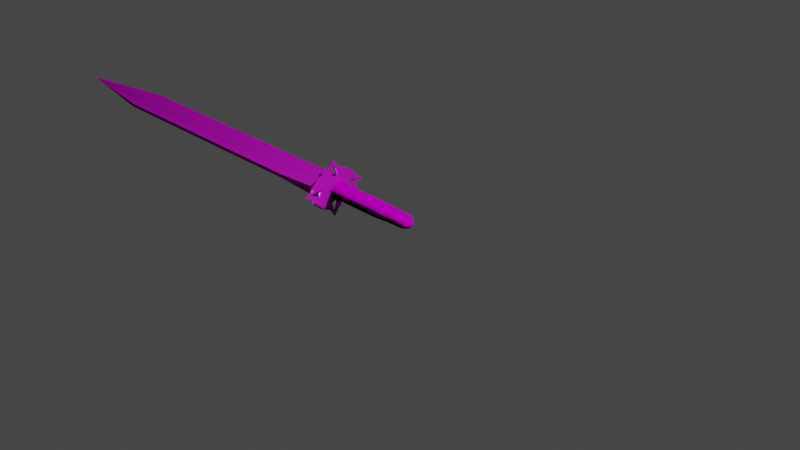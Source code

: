 # Source: IronShortsword.blend  (saved by Blender 2.83.19; exported with 4.5.12 LTS)
import bpy
from mathutils import Matrix  # noqa: F401  (used for matrix-valued properties, if any)

bpy.ops.wm.read_factory_settings(use_empty=True)
scene = bpy.context.scene
scene.name = 'Scene'

# ---- collections
col_collection = bpy.data.collections.new('Collection'); scene.collection.children.link(col_collection)

# ---- images (referenced by path relative to the original .blend; pixels are not part of the script)
import os
ASSET_DIR = os.environ.get("B2B_ASSET_DIR", "")  # directory of the original .blend (textures are referenced by path, not embedded)
HERE = os.path.dirname(os.path.abspath(__file__))  # packed textures are extracted next to this script under _unpacked/

def load_image(name, relpath, width, height, colorspace="sRGB"):
    """Load a texture the original file referenced (path relative to the .blend, or extracted next to this script)."""
    p = next((c for c in (os.path.join(HERE, relpath), os.path.join(ASSET_DIR, relpath)) if relpath and os.path.exists(c)), "")
    if p:
        img = bpy.data.images.load(p, check_existing=True)
        img.name = name
    else:  # same state as the original file: an image datablock whose file is absent (Cycles renders it pink)
        img = bpy.data.images.new(name, width, height)
        img.source = "FILE"
        img.filepath = "//" + (relpath or name)
    img.colorspace_settings.name = colorspace
    return img
img_oldiron01_1k_basecolor_png = load_image('OldIron01_1K_BaseColor.png', 'OldIron01_1K_BaseColor.png', 1024, 1024, 'sRGB')
img_oldiron01_1k_metallic_png = load_image('OldIron01_1K_Metallic.png', 'OldIron01_1K_Metallic.png', 1024, 1024, 'sRGB')
img_oldiron01_1k_normal_png = load_image('OldIron01_1K_Normal.png', 'OldIron01_1K_Normal.png', 1024, 1024, 'sRGB')
img_oldiron01_1k_roughness_png = load_image('OldIron01_1K_Roughness.png', 'OldIron01_1K_Roughness.png', 1024, 1024, 'sRGB')
img_wood03_2k_basecolor_png = load_image('Wood03_2K_BaseColor.png', 'Wood03_2K_BaseColor.png', 1024, 1024, 'sRGB')
img_wood03_2k_normal_png = load_image('Wood03_2K_Normal.png', 'Wood03_2K_Normal.png', 1024, 1024, 'sRGB')
img_wood03_2k_roughness_png = load_image('Wood03_2K_Roughness.png', 'Wood03_2K_Roughness.png', 1024, 1024, 'sRGB')
img_wood03_2k_height_png = load_image('Wood03_2K_Height.png', 'Wood03_2K_Height.png', 1024, 1024, 'sRGB')

# ---- materials (node trees are filled in below, after node groups)
mat_metal = bpy.data.materials.new('Metal')
mat_metal.alpha_threshold = 0.0
mat_metal.use_transparent_shadow = False
mat_metal.line_color = (0.0, 0.0, 0.0, 1.0)
mat_wood_01 = bpy.data.materials.new('Wood 01')
mat_wood_01.alpha_threshold = 0.0
mat_wood_01.use_transparent_shadow = False
mat_wood_01.line_color = (0.0, 0.0, 0.0, 1.0)

# ---- material node trees
mat_metal.use_nodes = True; mat_metal.node_tree.nodes.clear()
_N = mat_metal.node_tree.nodes; _L = mat_metal.node_tree.links
n0 = _N.new('ShaderNodeOutputMaterial'); n0.name = 'Material Output'; n0.location = (300, 300)
n1 = _N.new('ShaderNodeBsdfPrincipled'); n1.name = 'Principled BSDF'; n1.location = (10, 300)
n1.distribution = 'GGX'
n1.subsurface_method = 'BURLEY'
n1.inputs[3].default_value = 1.45
n1.inputs[27].default_value = (0.0, 0.0, 0.0, 1.0)
n1.inputs[28].default_value = 1.0
n2 = _N.new('ShaderNodeTexImage'); n2.name = 'Image Texture'; n2.location = (-489, 305)
n2.image = img_oldiron01_1k_basecolor_png
n3 = _N.new('ShaderNodeTexImage'); n3.name = 'Image Texture.001'; n3.location = (-442, -99)
n3.image = img_oldiron01_1k_metallic_png
n4 = _N.new('ShaderNodeTexImage'); n4.name = 'Image Texture.002'; n4.location = (315, -5)
n4.image = img_oldiron01_1k_normal_png
n5 = _N.new('ShaderNodeTexImage'); n5.name = 'Image Texture.003'; n5.location = (-194, 377)
n5.image = img_oldiron01_1k_roughness_png
_L.new(n1.outputs[0], n0.inputs[0])
_L.new(n2.outputs[0], n1.inputs[0])
_L.new(n3.outputs[0], n1.inputs[1])
_L.new(n4.outputs[0], n1.inputs[5])
_L.new(n5.outputs[0], n1.inputs[2])
n0.is_active_output = True
mat_wood_01.use_nodes = True; mat_wood_01.node_tree.nodes.clear()
_N = mat_wood_01.node_tree.nodes; _L = mat_wood_01.node_tree.links
n0 = _N.new('ShaderNodeBsdfPrincipled'); n0.name = 'Principled BSDF'; n0.location = (10, 300)
n0.distribution = 'GGX'
n0.subsurface_method = 'BURLEY'
n0.inputs[3].default_value = 1.45
n0.inputs[13].default_value = 0.005
n0.inputs[27].default_value = (0.0, 0.0, 0.0, 1.0)
n0.inputs[28].default_value = 1.0
n1 = _N.new('ShaderNodeTexImage'); n1.name = 'Image Texture'; n1.location = (-366, 160)
n1.image = img_wood03_2k_basecolor_png
n2 = _N.new('ShaderNodeTexImage'); n2.name = 'Image Texture.002'; n2.location = (-807, -32)
n2.image = img_wood03_2k_normal_png
n3 = _N.new('ShaderNodeTexImage'); n3.name = 'Image Texture.003'; n3.location = (-674, 199)
n3.image = img_wood03_2k_roughness_png
n4 = _N.new('ShaderNodeTexImage'); n4.name = 'Image Texture.001'; n4.location = (331, -255)
n4.image = img_wood03_2k_height_png
n5 = _N.new('ShaderNodeOutputMaterial'); n5.name = 'Material Output'; n5.location = (300, 300)
n6 = _N.new('ShaderNodeDisplacement'); n6.name = 'Displacement'; n6.location = (312, 25)
n6.inputs[0].default_value = 4.7
n6.inputs[2].default_value = 1.0
_L.new(n0.outputs[0], n5.inputs[0])
_L.new(n1.outputs[0], n0.inputs[0])
_L.new(n2.outputs[0], n0.inputs[5])
_L.new(n4.outputs[0], n6.inputs[3])
_L.new(n3.outputs[0], n0.inputs[2])
_L.new(n6.outputs[0], n5.inputs[2])
n5.is_active_output = True

# ---- world
world_world = bpy.data.worlds.new('World'); scene.world = world_world
world_world.use_nodes = True; world_world.node_tree.nodes.clear()
_N = world_world.node_tree.nodes; _L = world_world.node_tree.links
n0 = _N.new('ShaderNodeOutputWorld'); n0.name = 'World Output'; n0.location = (300, 300)
n1 = _N.new('ShaderNodeBackground'); n1.name = 'Background'; n1.location = (10, 300)
n1.inputs[0].default_value = (0.05088, 0.05088, 0.05088, 1.0)
_L.new(n1.outputs[0], n0.inputs[0])
n0.is_active_output = True
world_world.color = (0.05088, 0.05088, 0.05088)
world_world.use_sun_shadow = False
world_world.sun_shadow_jitter_overblur = 0.0

# ---- cameras
cam_camera = bpy.data.cameras.new('Camera')
cam_camera.clip_end = 100.0
cam_camera.ortho_scale = 7.314

# ---- lights
light_light = bpy.data.lights.new('Light', 'POINT')
light_light.transmission_factor = 0.0
light_light.energy = 1000.0
light_light.shadow_soft_size = 0.1
light_light.shadow_maximum_resolution = 0.006
light_light.use_absolute_resolution = True

# ---- meshes
me_cube = bpy.data.meshes.new('Cube')
me_cube.from_pydata([(-1.051, 0.03535, 0.1234), (-1.051, 0.2141, 0.05602), (-4.423, 0.0, 0.08801), (-1.051, 0.0, 0.1234), (-1.051, 0.2141, 0.0), (-1.051, 0.1415, 0.09801), (-1.668, 0.0, 0.08801), (-4.74, 0.2141, 0.0), (-1.668, 0.2141, 0.0), (-1.668, 0.2141, 0.0206), (-1.668, 0.03535, 0.08801), (-1.668, 0.1415, 0.02843), (-4.423, 0.2141, 0.0), (-4.423, 0.2141, 0.0206), (-4.423, 0.03535, 0.08801), (-4.423, 0.1415, 0.02843), (-4.74, 0.2141, 0.0206), (-4.74, 0.0, 0.08801), (-4.74, 0.03535, 0.08801), (-4.74, 0.1415, 0.02843), (-6.047, 0.0, 0.0)], [], [(1, 4, 8, 9), (10, 11, 15, 14), (5, 1, 9, 11), (3, 0, 10, 6), (0, 5, 11, 10), (14, 15, 19, 18), (9, 8, 12, 13), (11, 9, 13, 15), (6, 10, 14, 2), (17, 18, 20), (13, 12, 7, 16), (15, 13, 16, 19), (2, 14, 18, 17), (18, 19, 20), (19, 16, 20), (16, 7, 20)])
_uv = me_cube.uv_layers.new(name='UVMap')
_uv.uv.foreach_set('vector', [0.01303, 0.9999, 2.568e-05, 0.9994, 0.007156, 0.8551, 0.01289, 0.8553, 0.05186, 0.8558, 0.02749, 0.8556, 0.03062, 0.3597, 0.05512, 0.36, 0.03262, 1.0, 0.01303, 0.9999, 0.01289, 0.8553, 0.02749, 0.8556, 0.06595, 0.9991, 0.05775, 0.9994, 0.05186, 0.8558, 0.06028, 0.8557, 0.05775, 0.9994, 0.03262, 1.0, 0.02749, 0.8556, 0.05186, 0.8558, 0.05512, 0.36, 0.03062, 0.3597, 0.03133, 0.2873, 0.05805, 0.2881, 0.01289, 0.8553, 0.007156, 0.8551, 0.0103, 0.36, 0.01606, 0.36, 0.02749, 0.8556, 0.01289, 0.8553, 0.01606, 0.36, 0.03062, 0.3597, 0.06028, 0.8557, 0.05186, 0.8558, 0.05512, 0.36, 0.06343, 0.3602, 0.06595, 0.2881, 0.05805, 0.2881, 0.05785, 2.568e-05, 0.01606, 0.36, 0.0103, 0.36, 0.01034, 0.2866, 0.01523, 0.287, 0.03062, 0.3597, 0.01606, 0.36, 0.01523, 0.287, 0.03133, 0.2873, 0.06343, 0.3602, 0.05512, 0.36, 0.05805, 0.2881, 0.06595, 0.2881, 0.05805, 0.2881, 0.03133, 0.2873, 0.05785, 2.568e-05, 0.03133, 0.2873, 0.01523, 0.287, 0.05785, 2.568e-05, 0.01523, 0.287, 0.01034, 0.2866, 0.05785, 2.568e-05])
me_cube.materials.append(mat_metal)
me_cube.use_remesh_preserve_volume = False
me_cube.use_remesh_preserve_attributes = False
me_cube.use_mirror_vertex_groups = False
me_cube.update()
me_cube_001 = bpy.data.meshes.new('Cube.001')
me_cube_001.from_pydata([(-0.5474, 0.1072, 0.0), (-0.5474, 0.0, 0.0757), (-0.1898, 0.0, 0.0757), (0.1238, 0.09566, 0.0), (-0.1238, 0.09566, 0.0), (-0.1238, 0.0, 0.06752), (-0.1898, 0.1072, 0.0), (0.0, 0.09566, 0.0), (0.2137, 0.0, 0.0), (-0.9537, 0.04824, 0.06828), (0.0, 0.0, 0.06752), (-0.9428, 0.0458, 0.0757), (0.1238, 0.09566, 0.02759), (-0.1238, 0.09566, 0.02757), (-0.9428, 0.1072, 0.03575), (0.2137, 0.0, 0.02759), (0.159, 1.863e-09, 0.06752), (0.0, 0.09566, 0.02758), (-0.9903, 0.03535, 0.1494), (-0.9428, 0.0, 0.0757), (-0.1898, 0.1072, 0.03574), (-0.9428, 0.1072, 0.0), (-0.5474, 0.1072, 0.03575), (0.1131, 0.07074, 0.05246), (0.1268, 0.03425, 0.06752), (-0.1238, 0.07072, 0.05246), (-0.1238, 0.03422, 0.06752), (0.0, 0.07073, 0.05246), (0.0, 0.03424, 0.06752), (-0.1898, 0.04579, 0.0757), (-0.1898, 0.0823, 0.06063), (-0.5474, 0.0458, 0.0757), (-0.5474, 0.0823, 0.06063), (-0.9428, 0.0823, 0.06063), (-0.9537, 0.09644, 0.03694), (-1.051, 0.03535, 0.1234), (-0.9537, 0.0, 0.06828), (-0.9537, 0.09644, 0.0), (-0.9537, 0.07687, 0.05647), (-0.9903, 0.2141, 0.03319), (-0.9903, 0.1979, 0.1901), (-0.9903, 0.0, 0.1494), (-0.9903, 0.2141, 0.0), (-0.9903, 0.1415, 0.1056), (-1.051, 0.2141, 0.05602), (-1.051, 0.0, 0.1234), (-1.051, 0.2141, 0.0), (-1.051, 0.1415, 0.09801), (-0.9903, 0.09169, 0.234), (-0.9903, 0.2705, 0.1177), (-1.051, 0.1979, 0.1901), (-1.051, 0.09169, 0.234), (-1.051, 0.2705, 0.1177), (-1.003, 0.2664, 0.01392), (-1.039, 0.2664, 0.01392), (-1.003, 0.3084, 0.0769), (-1.039, 0.3084, 0.0769), (-0.9903, 0.2592, 0.003141), (-1.051, 0.2592, 0.003141), (-0.9903, 0.3155, 0.08767), (-1.051, 0.3155, 0.08767), (-1.01, 0.2932, 0.01352), (-1.032, 0.2932, 0.01352), (-1.01, 0.319, 0.05232), (-1.032, 0.319, 0.05232), (-1.01, 0.3713, 0.0), (-1.032, 0.3713, 0.0), (-1.01, 0.3972, 0.0002156), (-1.032, 0.3972, 0.0002156), (-1.001, 0.03436, 0.1707), (-1.001, 0.07165, 0.2267), (-1.041, 0.03436, 0.1707), (-1.041, 0.07165, 0.2267), (-1.001, 0.0, 0.2726), (-1.001, 0.0, 0.3285), (-1.041, 0.0, 0.2726), (-1.041, 0.0, 0.3285)], [], [(4, 13, 17, 7), (3, 12, 15, 8), (20, 6, 0, 22), (28, 26, 5, 10), (32, 30, 20, 22), (33, 14, 34, 38), (31, 32, 33, 11), (7, 17, 12, 3), (13, 4, 6, 20), (23, 24, 16, 15, 12), (2, 29, 31, 1), (30, 25, 13, 20), (5, 26, 29, 2), (25, 27, 17, 13), (27, 23, 12, 17), (28, 24, 23, 27), (31, 29, 30, 32), (26, 28, 27, 25), (29, 26, 25, 30), (24, 28, 10, 16), (1, 31, 11, 19), (22, 0, 21, 14), (32, 22, 14, 33), (34, 37, 42, 39), (19, 11, 9, 36), (11, 33, 38, 9), (14, 21, 37, 34), (39, 44, 58, 57), (9, 38, 43, 18), (36, 9, 18, 41), (38, 34, 39, 43), (41, 18, 35, 45), (35, 18, 69, 71), (39, 42, 46, 44), (40, 49, 52, 50), (48, 40, 50, 51), (43, 39, 49, 40), (44, 47, 50, 52), (18, 43, 40, 48), (47, 35, 51, 50), (55, 53, 61, 63), (44, 52, 60, 58), (52, 49, 59, 60), (49, 39, 57, 59), (54, 53, 57, 58), (55, 56, 60, 59), (56, 54, 58, 60), (53, 55, 59, 57), (62, 64, 68, 66), (56, 55, 63, 64), (54, 56, 64, 62), (53, 54, 62, 61), (65, 66, 68, 67), (61, 62, 66, 65), (63, 61, 65, 67), (64, 63, 67, 68), (72, 71, 75, 76), (48, 51, 72, 70), (18, 48, 70, 69), (51, 35, 71, 72), (75, 73, 74, 76), (71, 69, 73, 75), (70, 72, 76, 74), (69, 70, 74, 73)])
me_cube_001.polygons.foreach_set('material_index', [1, 1, 1, 1, 1, 1, 1, 1, 1, 1, 1, 1, 1, 1, 1, 1, 1, 1, 1, 1, 1, 1, 1, 0, 1, 1, 1, 0, 0, 0, 0, 0, 0, 0, 0, 0, 0, 0, 0, 0, 0, 0, 0, 0, 0, 0, 0, 0, 0, 0, 0, 0, 0, 0, 0, 0, 0, 0, 0, 0, 0, 0, 0, 0])
_uv = me_cube_001.uv_layers.new(name='UVMap')
_uv.uv.foreach_set('vector', [0.7192, 0.3753, 0.6401, 0.376, 0.6419, 0.2454, 0.7258, 0.2448, -0.4276, 0.1191, -0.512, 0.1275, -0.9274, 0.04014, -0.6858, -0.0009389, 0.6366, 0.4394, 0.7258, 0.4386, 0.6985, 0.7376, 0.6249, 0.7365, 0.417, 0.2461, 0.4251, 0.3761, 0.3276, 0.3768, 0.313, 0.2464, 0.5526, 0.7361, 0.5495, 0.4391, 0.6366, 0.4394, 0.6249, 0.7365, 0.4855, 0.9763, 0.4973, 0.9773, 0.4938, 0.9829, 0.4846, 0.9811, 0.4717, 0.7365, 0.5526, 0.7361, 0.5496, 0.9763, 0.5047, 0.9769, 0.7258, 0.2448, 0.6419, 0.2454, 0.6513, 0.03549, 0.7263, 0.02686, 0.6401, 0.376, 0.7192, 0.3753, 0.7258, 0.4386, 0.6366, 0.4394, -0.6248, 0.1384, -0.9188, 0.1237, -1.022, 0.08644, -1.094, 0.04112, -0.512, 0.1275, 0.336, 0.4398, 0.4512, 0.439, 0.4717, 0.7365, 0.3777, 0.7382, 0.5495, 0.4391, 0.5383, 0.3757, 0.6401, 0.376, 0.6366, 0.4394, 0.3276, 0.3768, 0.4251, 0.3761, 0.4512, 0.439, 0.336, 0.4398, 0.5383, 0.3757, 0.5358, 0.2458, 0.6419, 0.2454, 0.6401, 0.376, 0.5358, 0.2458, 0.5512, 0.04661, 0.6513, 0.03549, 0.6419, 0.2454, 0.417, 0.2461, 0.4378, 0.0306, 0.5512, 0.04661, 0.5358, 0.2458, 0.4717, 0.7365, 0.4512, 0.439, 0.5495, 0.4391, 0.5526, 0.7361, 0.4251, 0.3761, 0.417, 0.2461, 0.5358, 0.2458, 0.5383, 0.3757, 0.4512, 0.439, 0.4251, 0.3761, 0.5383, 0.3757, 0.5495, 0.4391, 0.4378, 0.0306, 0.417, 0.2461, 0.313, 0.2464, 0.3463, -0.007487, 0.3777, 0.7382, 0.4717, 0.7365, 0.5047, 0.9769, 0.4453, 0.9799, 0.6249, 0.7365, 0.6985, 0.7376, 0.633, 0.9804, 0.5883, 0.9773, 0.5526, 0.7361, 0.6249, 0.7365, 0.5883, 0.9773, 0.5496, 0.9763, 0.09078, 0.975, 0.1022, 0.9782, 0.09104, 0.995, 0.08719, 0.9927, 0.4537, 0.9799, 0.4718, 0.9769, 0.4742, 0.982, 0.4608, 0.985, 0.4718, 0.9769, 0.4855, 0.9763, 0.4846, 0.9811, 0.4742, 0.982, 0.4973, 0.9773, 0.511, 0.9804, 0.504, 0.9862, 0.4938, 0.9829, 0.2267, 0.6371, 0.1699, 0.6274, 0.1895, 0.6346, 0.2079, 0.641, 0.06862, 0.9741, 0.08032, 0.9732, 0.08082, 0.9849, 0.06933, 0.989, 0.0535, 0.9771, 0.06862, 0.9741, 0.06933, 0.989, 0.06424, 0.9918, 0.08032, 0.9732, 0.09078, 0.975, 0.08719, 0.9927, 0.08082, 0.9849, 0.2931, 0.181, 0.2841, 0.3792, 0.1205, 0.4071, 0.06483, 0.2857, 0.1205, 0.4071, 0.2841, 0.3792, 0.241, 0.4159, 0.1966, 0.4346, 0.2267, 0.6371, 0.2322, 0.6659, 0.1791, 0.676, 0.1699, 0.6274, 0.219, 0.5348, 0.2057, 0.6008, 0.188, 0.6034, 0.1913, 0.5343, 0.2171, 0.4528, 0.219, 0.5348, 0.1913, 0.5343, 0.2045, 0.4585, 0.2931, 0.541, 0.2267, 0.6371, 0.2057, 0.6008, 0.219, 0.5348, 0.1699, 0.6274, 0.1165, 0.5317, 0.1913, 0.5343, 0.188, 0.6034, 0.2841, 0.3792, 0.2931, 0.541, 0.219, 0.5348, 0.2171, 0.4528, 0.1165, 0.5317, 0.1205, 0.4071, 0.2045, 0.4585, 0.1913, 0.5343, 0.1947, 0.6421, 0.199, 0.6496, 0.1956, 0.6612, 0.1869, 0.6599, 0.1699, 0.6274, 0.188, 0.6034, 0.1892, 0.6248, 0.1895, 0.6346, 0.188, 0.6034, 0.2057, 0.6008, 0.1986, 0.6259, 0.1892, 0.6248, 0.2057, 0.6008, 0.2267, 0.6371, 0.2079, 0.641, 0.1986, 0.6259, 0.1911, 0.6474, 0.199, 0.6496, 0.2079, 0.641, 0.1895, 0.6346, 0.1947, 0.6421, 0.1892, 0.6405, 0.1892, 0.6248, 0.1986, 0.6259, 0.1892, 0.6405, 0.1911, 0.6474, 0.1895, 0.6346, 0.1892, 0.6248, 0.199, 0.6496, 0.1947, 0.6421, 0.1986, 0.6259, 0.2079, 0.641, 0.1863, 0.6603, 0.1931, 0.6629, 0.1972, 0.734, 0.2168, 0.6755, 0.1892, 0.6405, 0.1947, 0.6421, 0.1869, 0.6599, 0.1931, 0.6629, 0.1911, 0.6474, 0.1892, 0.6405, 0.1931, 0.6629, 0.1863, 0.6603, 0.199, 0.6496, 0.1911, 0.6474, 0.1863, 0.6603, 0.1956, 0.6612, 0.205, 0.6664, 0.2168, 0.6755, 0.1972, 0.734, 0.1948, 0.7093, 0.1956, 0.6612, 0.1863, 0.6603, 0.2168, 0.6755, 0.205, 0.6664, 0.1869, 0.6599, 0.1956, 0.6612, 0.205, 0.6664, 0.1948, 0.7093, 0.1931, 0.6629, 0.1869, 0.6599, 0.1948, 0.7093, 0.1972, 0.734, 0.208, 0.4475, 0.1966, 0.4346, 0.213, 0.4402, 0.2137, 0.4391, 0.2171, 0.4528, 0.2045, 0.4585, 0.208, 0.4475, 0.2209, 0.4439, 0.2841, 0.3792, 0.2171, 0.4528, 0.2209, 0.4439, 0.241, 0.4159, 0.2045, 0.4585, 0.1205, 0.4071, 0.1966, 0.4346, 0.208, 0.4475, 0.213, 0.4402, 0.2146, 0.4388, 0.2139, 0.4388, 0.2137, 0.4391, 0.1966, 0.4346, 0.241, 0.4159, 0.2146, 0.4388, 0.213, 0.4402, 0.2209, 0.4439, 0.208, 0.4475, 0.2137, 0.4391, 0.2139, 0.4388, 0.241, 0.4159, 0.2209, 0.4439, 0.2139, 0.4388, 0.2146, 0.4388])
_ca = me_cube_001.color_attributes.new('Col', 'BYTE_COLOR', 'CORNER')
_ca.data.foreach_set('color', [1.0, 1.0, 1.0, 1.0, 1.0, 1.0, 1.0, 1.0, 1.0, 1.0, 1.0, 1.0, 1.0, 1.0, 1.0, 1.0, 1.0, 1.0, 1.0, 1.0, 1.0, 1.0, 1.0, 1.0, 1.0, 1.0, 1.0, 1.0, 1.0, 1.0, 1.0, 1.0, 1.0, 1.0, 1.0, 1.0, 1.0, 1.0, 1.0, 1.0, 1.0, 1.0, 1.0, 1.0, 1.0, 1.0, 1.0, 1.0, 1.0, 1.0, 1.0, 1.0, 1.0, 1.0, 1.0, 1.0, 1.0, 1.0, 1.0, 1.0, 1.0, 1.0, 1.0, 1.0, 1.0, 1.0, 1.0, 1.0, 1.0, 1.0, 1.0, 1.0, 1.0, 1.0, 1.0, 1.0, 1.0, 1.0, 1.0, 1.0, 1.0, 1.0, 1.0, 1.0, 1.0, 1.0, 1.0, 1.0, 1.0, 1.0, 1.0, 1.0, 1.0, 1.0, 1.0, 1.0, 1.0, 1.0, 1.0, 1.0, 1.0, 1.0, 1.0, 1.0, 1.0, 1.0, 1.0, 1.0, 1.0, 1.0, 1.0, 1.0, 1.0, 1.0, 1.0, 1.0, 1.0, 1.0, 1.0, 1.0, 1.0, 1.0, 1.0, 1.0, 1.0, 1.0, 1.0, 1.0, 1.0, 1.0, 1.0, 1.0, 1.0, 1.0, 1.0, 1.0, 1.0, 1.0, 1.0, 1.0, 1.0, 1.0, 1.0, 1.0, 1.0, 1.0, 1.0, 1.0, 1.0, 1.0, 1.0, 1.0, 1.0, 1.0, 1.0, 1.0, 1.0, 1.0, 1.0, 1.0, 1.0, 1.0, 1.0, 1.0, 1.0, 1.0, 1.0, 1.0, 1.0, 1.0, 1.0, 1.0, 1.0, 1.0, 1.0, 1.0, 1.0, 1.0, 1.0, 1.0, 1.0, 1.0, 1.0, 1.0, 1.0, 1.0, 1.0, 1.0, 1.0, 1.0, 1.0, 1.0, 1.0, 1.0, 1.0, 1.0, 1.0, 1.0, 1.0, 1.0, 1.0, 1.0, 1.0, 1.0, 1.0, 1.0, 1.0, 1.0, 1.0, 1.0, 1.0, 1.0, 1.0, 1.0, 1.0, 1.0, 1.0, 1.0, 1.0, 1.0, 1.0, 1.0, 1.0, 1.0, 1.0, 1.0, 1.0, 1.0, 1.0, 1.0, 1.0, 1.0, 1.0, 1.0, 1.0, 1.0, 1.0, 1.0, 1.0, 1.0, 1.0, 1.0, 1.0, 1.0, 1.0, 1.0, 1.0, 1.0, 1.0, 1.0, 1.0, 1.0, 1.0, 1.0, 1.0, 1.0, 1.0, 1.0, 1.0, 1.0, 1.0, 1.0, 1.0, 1.0, 1.0, 1.0, 1.0, 1.0, 1.0, 1.0, 1.0, 1.0, 1.0, 1.0, 1.0, 1.0, 1.0, 1.0, 1.0, 1.0, 1.0, 1.0, 1.0, 1.0, 1.0, 1.0, 1.0, 1.0, 1.0, 1.0, 1.0, 1.0, 1.0, 1.0, 1.0, 1.0, 1.0, 1.0, 1.0, 1.0, 1.0, 1.0, 1.0, 1.0, 1.0, 1.0, 1.0, 1.0, 1.0, 1.0, 1.0, 1.0, 1.0, 1.0, 1.0, 1.0, 1.0, 1.0, 1.0, 1.0, 1.0, 1.0, 1.0, 1.0, 1.0, 1.0, 1.0, 1.0, 1.0, 1.0, 1.0, 1.0, 1.0, 1.0, 1.0, 1.0, 1.0, 1.0, 1.0, 1.0, 1.0, 1.0, 1.0, 1.0, 1.0, 1.0, 1.0, 1.0, 1.0, 1.0, 1.0, 1.0, 1.0, 1.0, 1.0, 1.0, 1.0, 1.0, 1.0, 1.0, 1.0, 1.0, 1.0, 1.0, 1.0, 1.0, 1.0, 1.0, 1.0, 1.0, 1.0, 1.0, 1.0, 1.0, 1.0, 1.0, 1.0, 1.0, 1.0, 1.0, 1.0, 1.0, 1.0, 1.0, 1.0, 1.0, 1.0, 1.0, 1.0, 1.0, 1.0, 1.0, 1.0, 1.0, 1.0, 1.0, 1.0, 1.0, 1.0, 1.0, 1.0, 1.0, 1.0, 1.0, 1.0, 1.0, 1.0, 1.0, 1.0, 1.0, 1.0, 1.0, 1.0, 1.0, 1.0, 1.0, 1.0, 1.0, 1.0, 1.0, 1.0, 1.0, 1.0, 1.0, 1.0, 1.0, 1.0, 1.0, 1.0, 1.0, 1.0, 1.0, 1.0, 1.0, 1.0, 1.0, 1.0, 1.0, 1.0, 1.0, 1.0, 1.0, 1.0, 1.0, 1.0, 1.0, 1.0, 1.0, 1.0, 1.0, 1.0, 1.0, 1.0, 1.0, 1.0, 1.0, 1.0, 1.0, 1.0, 1.0, 1.0, 1.0, 1.0, 1.0, 1.0, 1.0, 1.0, 1.0, 1.0, 1.0, 1.0, 1.0, 1.0, 1.0, 1.0, 1.0, 1.0, 1.0, 1.0, 1.0, 1.0, 1.0, 1.0, 1.0, 1.0, 1.0, 1.0, 1.0, 1.0, 1.0, 1.0, 1.0, 1.0, 1.0, 1.0, 1.0, 1.0, 1.0, 1.0, 1.0, 1.0, 1.0, 1.0, 1.0, 1.0, 1.0, 1.0, 1.0, 1.0, 1.0, 1.0, 1.0, 1.0, 1.0, 1.0, 1.0, 1.0, 1.0, 1.0, 1.0, 1.0, 1.0, 1.0, 1.0, 1.0, 1.0, 1.0, 1.0, 1.0, 1.0, 1.0, 1.0, 1.0, 1.0, 1.0, 1.0, 1.0, 1.0, 1.0, 1.0, 1.0, 1.0, 1.0, 1.0, 1.0, 1.0, 1.0, 1.0, 1.0, 1.0, 1.0, 1.0, 1.0, 1.0, 1.0, 1.0, 1.0, 1.0, 1.0, 1.0, 1.0, 1.0, 1.0, 1.0, 1.0, 1.0, 1.0, 1.0, 1.0, 1.0, 1.0, 1.0, 1.0, 1.0, 1.0, 1.0, 1.0, 1.0, 1.0, 1.0, 1.0, 1.0, 1.0, 1.0, 1.0, 1.0, 1.0, 1.0, 1.0, 1.0, 1.0, 1.0, 1.0, 1.0, 1.0, 1.0, 1.0, 1.0, 1.0, 1.0, 1.0, 1.0, 1.0, 1.0, 1.0, 1.0, 1.0, 1.0, 1.0, 1.0, 1.0, 1.0, 1.0, 1.0, 1.0, 1.0, 1.0, 1.0, 1.0, 1.0, 1.0, 1.0, 1.0, 1.0, 1.0, 1.0, 1.0, 1.0, 1.0, 1.0, 1.0, 1.0, 1.0, 1.0, 1.0, 1.0, 1.0, 1.0, 1.0, 1.0, 1.0, 1.0, 1.0, 1.0, 1.0, 1.0, 1.0, 1.0, 1.0, 1.0, 1.0, 1.0, 1.0, 1.0, 1.0, 1.0, 1.0, 1.0, 1.0, 1.0, 1.0, 1.0, 1.0, 1.0, 1.0, 1.0, 1.0, 1.0, 1.0, 1.0, 1.0, 1.0, 1.0, 1.0, 1.0, 1.0, 1.0, 1.0, 1.0, 1.0, 1.0, 1.0, 1.0, 1.0, 1.0, 1.0, 1.0, 1.0, 1.0, 1.0, 1.0, 1.0, 1.0, 1.0, 1.0, 1.0, 1.0, 1.0, 1.0, 1.0, 1.0, 1.0, 1.0, 1.0, 1.0, 1.0, 1.0, 1.0, 1.0, 1.0, 1.0, 1.0, 1.0, 1.0, 1.0, 1.0, 1.0, 1.0, 1.0, 1.0, 1.0, 1.0, 1.0, 1.0, 1.0, 1.0, 1.0, 1.0, 1.0, 1.0, 1.0, 1.0, 1.0, 1.0, 1.0, 1.0, 1.0, 1.0, 1.0, 1.0, 1.0, 1.0, 1.0, 1.0, 1.0, 1.0, 1.0, 1.0, 1.0, 1.0, 1.0, 1.0, 1.0, 1.0, 1.0, 1.0, 1.0, 1.0, 1.0, 1.0, 1.0, 1.0, 1.0, 1.0, 1.0, 1.0, 1.0, 1.0, 1.0, 1.0, 1.0, 1.0, 1.0, 1.0, 1.0, 1.0, 1.0, 1.0, 1.0, 1.0, 1.0, 1.0, 1.0, 1.0, 1.0, 1.0, 1.0, 1.0, 1.0, 1.0, 1.0, 1.0, 1.0, 1.0, 1.0, 1.0, 1.0, 1.0, 1.0, 1.0, 1.0, 1.0, 1.0, 1.0, 1.0, 1.0, 1.0, 1.0, 1.0, 1.0, 1.0, 1.0, 1.0, 1.0, 1.0, 1.0, 1.0, 1.0, 1.0, 1.0, 1.0, 1.0, 1.0, 1.0, 1.0, 1.0, 1.0, 1.0, 1.0, 1.0, 1.0, 1.0, 1.0, 1.0, 1.0, 1.0, 1.0, 1.0, 1.0, 1.0, 1.0, 1.0, 1.0, 1.0, 1.0, 1.0, 1.0, 1.0, 1.0, 1.0, 1.0, 1.0, 1.0, 1.0, 1.0, 1.0, 1.0, 1.0, 1.0, 1.0, 1.0, 1.0, 1.0, 1.0, 1.0, 1.0, 1.0, 1.0, 1.0, 1.0, 1.0, 1.0, 1.0, 1.0, 1.0, 1.0, 1.0, 1.0, 1.0, 1.0, 1.0, 1.0, 1.0, 1.0, 1.0, 1.0, 1.0, 1.0, 1.0, 1.0, 1.0, 1.0, 1.0, 1.0, 1.0, 1.0, 1.0, 1.0, 1.0, 1.0, 1.0, 1.0, 1.0, 1.0, 1.0, 1.0, 1.0, 1.0, 1.0, 1.0, 1.0, 1.0, 1.0, 1.0, 1.0, 1.0, 1.0, 1.0, 1.0, 1.0, 1.0, 1.0, 1.0, 1.0, 1.0, 1.0, 1.0, 1.0, 1.0, 1.0, 1.0, 1.0, 1.0, 1.0, 1.0, 1.0, 1.0, 1.0, 1.0, 1.0, 1.0, 1.0, 1.0, 1.0, 1.0, 1.0, 1.0, 1.0, 1.0, 1.0, 1.0, 1.0, 1.0, 1.0, 1.0, 1.0, 1.0, 1.0, 1.0, 1.0, 1.0, 1.0, 1.0, 1.0, 1.0, 1.0, 1.0, 1.0, 1.0, 1.0, 1.0, 1.0, 1.0, 1.0, 1.0, 1.0, 1.0, 1.0, 1.0, 1.0, 1.0, 1.0, 1.0, 1.0, 1.0, 1.0, 1.0, 1.0, 1.0, 1.0, 1.0, 1.0, 1.0, 1.0, 1.0, 1.0, 1.0, 1.0, 1.0, 1.0, 1.0, 1.0, 1.0, 1.0, 1.0, 1.0, 1.0, 1.0, 1.0, 1.0, 1.0, 1.0, 1.0, 1.0, 1.0, 1.0, 1.0, 1.0, 1.0, 1.0, 1.0, 1.0, 1.0, 1.0, 1.0, 1.0, 1.0, 1.0])
me_cube_001.materials.append(mat_metal)
me_cube_001.materials.append(mat_wood_01)
me_cube_001.use_remesh_preserve_volume = False
me_cube_001.use_remesh_preserve_attributes = False
me_cube_001.use_mirror_vertex_groups = False
me_cube_001.update()

# ---- objects
ob_cube = bpy.data.objects.new('Cube', me_cube)
ob_light = bpy.data.objects.new('Light', light_light)
ob_camera = bpy.data.objects.new('Camera', cam_camera)
ob_cube_001 = bpy.data.objects.new('Cube.001', me_cube_001)

# ---- transforms, parenting, visibility, modifiers, constraints
ob_cube.location = (0.0, 0.0, 0.0)
ob_cube.lock_rotations_4d = False
ob_cube.empty_display_type = 'ARROWS'
ob_cube.lineart.crease_threshold = 0.0
_m = ob_cube.modifiers.new('Mirror', 'MIRROR')
_m.use_axis = (False, True, True)
_m.use_clip = True
ob_light.location = (4.076, 1.005, 5.904)
ob_light.rotation_euler = (0.6503, 0.05522, 1.866)
ob_light.lock_rotations_4d = False
ob_light.empty_display_type = 'ARROWS'
ob_light.color = (0.0, 0.0, 0.0, 0.0)
ob_light.lineart.crease_threshold = 0.0
ob_camera.location = (7.359, -6.926, 4.958)
ob_camera.rotation_euler = (1.109, 0.0, 0.8149)
ob_camera.lock_rotations_4d = False
ob_camera.empty_display_type = 'ARROWS'
ob_camera.color = (0.0, 0.0, 0.0, 0.0)
ob_camera.display_type = 'WIRE'
ob_camera.lineart.crease_threshold = 0.0
ob_cube_001.location = (0.0, 0.0, 0.0)
ob_cube_001.lock_rotations_4d = False
ob_cube_001.empty_display_type = 'ARROWS'
ob_cube_001.lineart.crease_threshold = 0.0
_m = ob_cube_001.modifiers.new('Mirror', 'MIRROR')
_m.use_axis = (False, True, True)
_m.use_clip = True
_m = ob_cube_001.modifiers.new('Subdivision', 'SUBSURF')
_m.uv_smooth = 'PRESERVE_CORNERS'

# ---- collection membership
col_collection.objects.link(ob_cube)
col_collection.objects.link(ob_light)
col_collection.objects.link(ob_camera)
col_collection.objects.link(ob_cube_001)

# ---- scene / render settings (as saved in the file)
scene.camera = ob_camera
scene.frame_start = 1; scene.frame_end = 250; scene.frame_set(1)
scene.render.engine = 'BLENDER_EEVEE_NEXT'
scene.cycles.use_denoising = False
scene.cycles.samples = 128
scene.cycles.sampling_pattern = 'TABULATED_SOBOL'
scene.cycles.use_adaptive_sampling = False
scene.cycles.use_light_tree = False
scene.view_settings.view_transform = 'Filmic'
bpy.context.view_layer.update()
